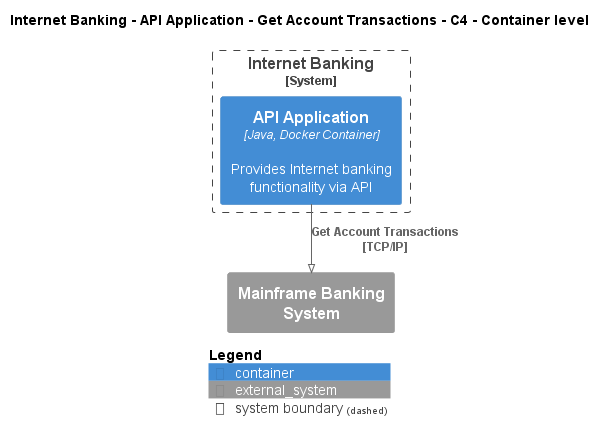

The diagram above was rendered by PlantUML. Its source (embedded in the PNG):
@startuml
!pragma layout smetana
!include ..\..\..\..\..\..\.c4s\C4_Container.puml

AddElementTag("state:new", $bgColor=green, $fontColor=#ffffff, $borderColor=green, $shadowing="False")
AddElementTag("state:changed", $bgColor=orange, $fontColor=#ffffff, $borderColor=orange, $shadowing="False")
AddElementTag("state:removed", $bgColor=red, $fontColor=#ffffff, $borderColor=red, $shadowing="False")

AddRelTag("state:new", $textColor=green, $lineColor=green)
AddRelTag("state:changed", $textColor=orange, $lineColor=orange)
AddRelTag("state:removed", $textColor=red, $lineColor=red)

SHOW_PERSON_PORTRAIT()
LAYOUT_TOP_DOWN()

skinparam linetype polyline

title Internet Banking - API Application - Get Account Transactions - C4 - Container level


System_Boundary(BigBankPlc.SoftwareSystems.InternetBanking, "Internet Banking") {
    Container(BigBankPlc.SoftwareSystems.InternetBanking.Containers.APIApplication, "API Application", "Java, Docker Container", "Provides Internet banking functionality via API")
}
System_Ext(BigBankPlc.SoftwareSystems.MainframeBankingSystem, "Mainframe Banking System", "")

Rel(BigBankPlc.SoftwareSystems.InternetBanking.Containers.APIApplication, BigBankPlc.SoftwareSystems.MainframeBankingSystem, "Get Account Transactions\n[TCP/IP]", $tags='protocol:tcp/ip')


SHOW_LEGEND()
@enduml